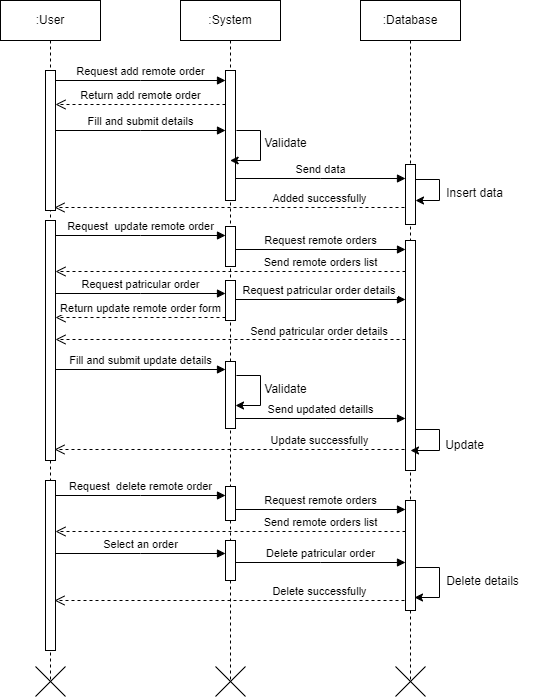

The diagram above was exported from draw.io. Its source (the exported page's mxGraphModel, read from the mxfile embedded in the PNG):
<mxGraphModel dx="765" dy="397" grid="1" gridSize="10" guides="1" tooltips="1" connect="1" arrows="1" fold="1" page="1" pageScale="1" pageWidth="850" pageHeight="1100" math="0" shadow="0">
  <root>
    <mxCell id="0" />
    <mxCell id="1" parent="0" />
    <mxCell id="aM9ryv3xv72pqoxQDRHE-1" value=":User" style="shape=umlLifeline;perimeter=lifelinePerimeter;whiteSpace=wrap;html=1;container=0;dropTarget=0;collapsible=0;recursiveResize=0;outlineConnect=0;portConstraint=eastwest;newEdgeStyle={&quot;edgeStyle&quot;:&quot;elbowEdgeStyle&quot;,&quot;elbow&quot;:&quot;vertical&quot;,&quot;curved&quot;:0,&quot;rounded&quot;:0};" parent="1" vertex="1">
      <mxGeometry x="40" y="40" width="100" height="680" as="geometry" />
    </mxCell>
    <mxCell id="aM9ryv3xv72pqoxQDRHE-2" value="" style="html=1;points=[];perimeter=orthogonalPerimeter;outlineConnect=0;targetShapes=umlLifeline;portConstraint=eastwest;newEdgeStyle={&quot;edgeStyle&quot;:&quot;elbowEdgeStyle&quot;,&quot;elbow&quot;:&quot;vertical&quot;,&quot;curved&quot;:0,&quot;rounded&quot;:0};" parent="aM9ryv3xv72pqoxQDRHE-1" vertex="1">
      <mxGeometry x="45" y="70" width="10" height="140" as="geometry" />
    </mxCell>
    <mxCell id="aM9ryv3xv72pqoxQDRHE-5" value=":System" style="shape=umlLifeline;perimeter=lifelinePerimeter;whiteSpace=wrap;html=1;container=0;dropTarget=0;collapsible=0;recursiveResize=0;outlineConnect=0;portConstraint=eastwest;newEdgeStyle={&quot;edgeStyle&quot;:&quot;elbowEdgeStyle&quot;,&quot;elbow&quot;:&quot;vertical&quot;,&quot;curved&quot;:0,&quot;rounded&quot;:0};" parent="1" vertex="1">
      <mxGeometry x="220" y="40" width="100" height="680" as="geometry" />
    </mxCell>
    <mxCell id="aM9ryv3xv72pqoxQDRHE-6" value="" style="html=1;points=[];perimeter=orthogonalPerimeter;outlineConnect=0;targetShapes=umlLifeline;portConstraint=eastwest;newEdgeStyle={&quot;edgeStyle&quot;:&quot;elbowEdgeStyle&quot;,&quot;elbow&quot;:&quot;vertical&quot;,&quot;curved&quot;:0,&quot;rounded&quot;:0};" parent="aM9ryv3xv72pqoxQDRHE-5" vertex="1">
      <mxGeometry x="45" y="70" width="10" height="130" as="geometry" />
    </mxCell>
    <mxCell id="aM9ryv3xv72pqoxQDRHE-7" value="Request add remote order" style="html=1;verticalAlign=bottom;endArrow=block;edgeStyle=elbowEdgeStyle;elbow=horizontal;curved=0;rounded=0;" parent="1" source="aM9ryv3xv72pqoxQDRHE-2" target="aM9ryv3xv72pqoxQDRHE-6" edge="1">
      <mxGeometry relative="1" as="geometry">
        <mxPoint x="195" y="130" as="sourcePoint" />
        <Array as="points">
          <mxPoint x="180" y="120" />
        </Array>
      </mxGeometry>
    </mxCell>
    <mxCell id="xENhY5tNj3Xzj7cGjBOY-2" value=":Database" style="shape=umlLifeline;perimeter=lifelinePerimeter;whiteSpace=wrap;html=1;container=0;dropTarget=0;collapsible=0;recursiveResize=0;outlineConnect=0;portConstraint=eastwest;newEdgeStyle={&quot;edgeStyle&quot;:&quot;elbowEdgeStyle&quot;,&quot;elbow&quot;:&quot;vertical&quot;,&quot;curved&quot;:0,&quot;rounded&quot;:0};" parent="1" vertex="1">
      <mxGeometry x="400" y="40" width="100" height="680" as="geometry" />
    </mxCell>
    <mxCell id="xENhY5tNj3Xzj7cGjBOY-3" value="" style="html=1;points=[];perimeter=orthogonalPerimeter;outlineConnect=0;targetShapes=umlLifeline;portConstraint=eastwest;newEdgeStyle={&quot;edgeStyle&quot;:&quot;elbowEdgeStyle&quot;,&quot;elbow&quot;:&quot;vertical&quot;,&quot;curved&quot;:0,&quot;rounded&quot;:0};" parent="xENhY5tNj3Xzj7cGjBOY-2" vertex="1">
      <mxGeometry x="45" y="164" width="10" height="60" as="geometry" />
    </mxCell>
    <mxCell id="xENhY5tNj3Xzj7cGjBOY-4" value="Return add remote order" style="html=1;verticalAlign=bottom;endArrow=open;dashed=1;endSize=8;edgeStyle=elbowEdgeStyle;elbow=vertical;curved=0;rounded=0;" parent="1" edge="1">
      <mxGeometry relative="1" as="geometry">
        <mxPoint x="95" y="144" as="targetPoint" />
        <Array as="points">
          <mxPoint x="190" y="144" />
        </Array>
        <mxPoint x="265" y="144" as="sourcePoint" />
      </mxGeometry>
    </mxCell>
    <mxCell id="xENhY5tNj3Xzj7cGjBOY-5" value="Fill and submit details" style="html=1;verticalAlign=bottom;endArrow=block;edgeStyle=elbowEdgeStyle;elbow=vertical;curved=0;rounded=0;" parent="1" edge="1">
      <mxGeometry relative="1" as="geometry">
        <mxPoint x="95" y="170" as="sourcePoint" />
        <Array as="points">
          <mxPoint x="180" y="170" />
        </Array>
        <mxPoint x="265" y="170" as="targetPoint" />
      </mxGeometry>
    </mxCell>
    <mxCell id="xENhY5tNj3Xzj7cGjBOY-6" value="" style="endArrow=classic;html=1;rounded=0;" parent="1" target="aM9ryv3xv72pqoxQDRHE-5" edge="1">
      <mxGeometry width="50" height="50" relative="1" as="geometry">
        <mxPoint x="275.92857142857144" y="170" as="sourcePoint" />
        <mxPoint x="330" y="220" as="targetPoint" />
        <Array as="points">
          <mxPoint x="300" y="170" />
          <mxPoint x="300" y="200" />
        </Array>
      </mxGeometry>
    </mxCell>
    <mxCell id="xENhY5tNj3Xzj7cGjBOY-7" value="Validate" style="text;html=1;align=center;verticalAlign=middle;resizable=0;points=[];autosize=1;strokeColor=none;fillColor=none;" parent="1" vertex="1">
      <mxGeometry x="290" y="168" width="70" height="30" as="geometry" />
    </mxCell>
    <mxCell id="xENhY5tNj3Xzj7cGjBOY-8" value="Send data" style="html=1;verticalAlign=bottom;endArrow=block;edgeStyle=elbowEdgeStyle;elbow=vertical;curved=0;rounded=0;" parent="1" edge="1">
      <mxGeometry relative="1" as="geometry">
        <mxPoint x="275" y="218" as="sourcePoint" />
        <Array as="points">
          <mxPoint x="360" y="218" />
        </Array>
        <mxPoint x="445" y="218" as="targetPoint" />
      </mxGeometry>
    </mxCell>
    <mxCell id="xENhY5tNj3Xzj7cGjBOY-9" value="" style="html=1;points=[];perimeter=orthogonalPerimeter;outlineConnect=0;targetShapes=umlLifeline;portConstraint=eastwest;newEdgeStyle={&quot;edgeStyle&quot;:&quot;elbowEdgeStyle&quot;,&quot;elbow&quot;:&quot;vertical&quot;,&quot;curved&quot;:0,&quot;rounded&quot;:0};" parent="1" vertex="1">
      <mxGeometry x="85" y="260" width="10" height="240" as="geometry" />
    </mxCell>
    <mxCell id="xENhY5tNj3Xzj7cGjBOY-10" value="" style="html=1;points=[];perimeter=orthogonalPerimeter;outlineConnect=0;targetShapes=umlLifeline;portConstraint=eastwest;newEdgeStyle={&quot;edgeStyle&quot;:&quot;elbowEdgeStyle&quot;,&quot;elbow&quot;:&quot;vertical&quot;,&quot;curved&quot;:0,&quot;rounded&quot;:0};" parent="1" vertex="1">
      <mxGeometry x="265" y="266" width="10" height="40" as="geometry" />
    </mxCell>
    <mxCell id="xENhY5tNj3Xzj7cGjBOY-11" value="Request&amp;nbsp; update remote order" style="html=1;verticalAlign=bottom;endArrow=block;edgeStyle=elbowEdgeStyle;elbow=vertical;curved=0;rounded=0;" parent="1" edge="1">
      <mxGeometry relative="1" as="geometry">
        <mxPoint x="95" y="275" as="sourcePoint" />
        <Array as="points">
          <mxPoint x="180" y="275" />
        </Array>
        <mxPoint x="265" y="275" as="targetPoint" />
      </mxGeometry>
    </mxCell>
    <mxCell id="xENhY5tNj3Xzj7cGjBOY-12" value="" style="html=1;points=[];perimeter=orthogonalPerimeter;outlineConnect=0;targetShapes=umlLifeline;portConstraint=eastwest;newEdgeStyle={&quot;edgeStyle&quot;:&quot;elbowEdgeStyle&quot;,&quot;elbow&quot;:&quot;vertical&quot;,&quot;curved&quot;:0,&quot;rounded&quot;:0};" parent="1" vertex="1">
      <mxGeometry x="445" y="280" width="10" height="230" as="geometry" />
    </mxCell>
    <mxCell id="xENhY5tNj3Xzj7cGjBOY-13" value="Return update remote order form" style="html=1;verticalAlign=bottom;endArrow=open;dashed=1;endSize=8;edgeStyle=elbowEdgeStyle;elbow=vertical;curved=0;rounded=0;" parent="1" edge="1">
      <mxGeometry relative="1" as="geometry">
        <mxPoint x="95" y="357" as="targetPoint" />
        <Array as="points">
          <mxPoint x="190" y="357" />
        </Array>
        <mxPoint x="265" y="357" as="sourcePoint" />
      </mxGeometry>
    </mxCell>
    <mxCell id="xENhY5tNj3Xzj7cGjBOY-14" value="Fill and submit update details" style="html=1;verticalAlign=bottom;endArrow=block;edgeStyle=elbowEdgeStyle;elbow=vertical;curved=0;rounded=0;" parent="1" edge="1">
      <mxGeometry relative="1" as="geometry">
        <mxPoint x="95" y="409" as="sourcePoint" />
        <Array as="points">
          <mxPoint x="180" y="409" />
        </Array>
        <mxPoint x="265" y="409" as="targetPoint" />
      </mxGeometry>
    </mxCell>
    <mxCell id="xENhY5tNj3Xzj7cGjBOY-15" value="" style="endArrow=classic;html=1;rounded=0;" parent="1" edge="1">
      <mxGeometry width="50" height="50" relative="1" as="geometry">
        <mxPoint x="275.92857142857144" y="415" as="sourcePoint" />
        <mxPoint x="274.9999999999999" y="445" as="targetPoint" />
        <Array as="points">
          <mxPoint x="300" y="415" />
          <mxPoint x="300" y="445" />
        </Array>
      </mxGeometry>
    </mxCell>
    <mxCell id="xENhY5tNj3Xzj7cGjBOY-16" value="Validate" style="text;html=1;align=center;verticalAlign=middle;resizable=0;points=[];autosize=1;strokeColor=none;fillColor=none;" parent="1" vertex="1">
      <mxGeometry x="290" y="414" width="70" height="30" as="geometry" />
    </mxCell>
    <mxCell id="xENhY5tNj3Xzj7cGjBOY-19" value="" style="endArrow=classic;html=1;rounded=0;" parent="1" edge="1">
      <mxGeometry width="50" height="50" relative="1" as="geometry">
        <mxPoint x="454.92857142857144" y="469" as="sourcePoint" />
        <mxPoint x="450" y="490" as="targetPoint" />
        <Array as="points">
          <mxPoint x="479" y="469" />
          <mxPoint x="479" y="490" />
        </Array>
      </mxGeometry>
    </mxCell>
    <mxCell id="xENhY5tNj3Xzj7cGjBOY-20" value="Update" style="text;html=1;align=center;verticalAlign=middle;resizable=0;points=[];autosize=1;strokeColor=none;fillColor=none;" parent="1" vertex="1">
      <mxGeometry x="474" y="470" width="60" height="30" as="geometry" />
    </mxCell>
    <mxCell id="KE-mL2BSJ963tJkiToLp-1" value="" style="endArrow=classic;html=1;rounded=0;" parent="1" target="xENhY5tNj3Xzj7cGjBOY-3" edge="1">
      <mxGeometry width="50" height="50" relative="1" as="geometry">
        <mxPoint x="454.92857142857144" y="219" as="sourcePoint" />
        <mxPoint x="454" y="249" as="targetPoint" />
        <Array as="points">
          <mxPoint x="479" y="219" />
          <mxPoint x="479" y="240" />
        </Array>
      </mxGeometry>
    </mxCell>
    <mxCell id="KE-mL2BSJ963tJkiToLp-2" value="Insert data" style="text;html=1;align=center;verticalAlign=middle;resizable=0;points=[];autosize=1;strokeColor=none;fillColor=none;" parent="1" vertex="1">
      <mxGeometry x="474" y="218" width="80" height="30" as="geometry" />
    </mxCell>
    <mxCell id="KE-mL2BSJ963tJkiToLp-3" value="Request remote orders" style="html=1;verticalAlign=bottom;endArrow=block;edgeStyle=elbowEdgeStyle;elbow=vertical;curved=0;rounded=0;" parent="1" edge="1">
      <mxGeometry relative="1" as="geometry">
        <mxPoint x="275" y="289" as="sourcePoint" />
        <Array as="points">
          <mxPoint x="360" y="289" />
        </Array>
        <mxPoint x="445" y="289" as="targetPoint" />
      </mxGeometry>
    </mxCell>
    <mxCell id="KE-mL2BSJ963tJkiToLp-4" value="Send remote orders list" style="html=1;verticalAlign=bottom;endArrow=open;dashed=1;endSize=8;edgeStyle=elbowEdgeStyle;elbow=vertical;curved=0;rounded=0;" parent="1" target="xENhY5tNj3Xzj7cGjBOY-9" edge="1">
      <mxGeometry x="-0.5143" relative="1" as="geometry">
        <mxPoint x="275" y="311" as="targetPoint" />
        <Array as="points">
          <mxPoint x="370" y="311" />
        </Array>
        <mxPoint x="445" y="311" as="sourcePoint" />
        <mxPoint as="offset" />
      </mxGeometry>
    </mxCell>
    <mxCell id="KE-mL2BSJ963tJkiToLp-5" value="" style="html=1;points=[];perimeter=orthogonalPerimeter;outlineConnect=0;targetShapes=umlLifeline;portConstraint=eastwest;newEdgeStyle={&quot;edgeStyle&quot;:&quot;elbowEdgeStyle&quot;,&quot;elbow&quot;:&quot;vertical&quot;,&quot;curved&quot;:0,&quot;rounded&quot;:0};" parent="1" vertex="1">
      <mxGeometry x="265" y="320" width="10" height="40" as="geometry" />
    </mxCell>
    <mxCell id="KE-mL2BSJ963tJkiToLp-6" value="Request patricular order" style="html=1;verticalAlign=bottom;endArrow=block;edgeStyle=elbowEdgeStyle;elbow=vertical;curved=0;rounded=0;" parent="1" edge="1">
      <mxGeometry relative="1" as="geometry">
        <mxPoint x="95" y="333" as="sourcePoint" />
        <Array as="points">
          <mxPoint x="180" y="333" />
        </Array>
        <mxPoint x="265" y="333" as="targetPoint" />
      </mxGeometry>
    </mxCell>
    <mxCell id="KE-mL2BSJ963tJkiToLp-7" value="Request patricular order details&amp;nbsp;" style="html=1;verticalAlign=bottom;endArrow=block;edgeStyle=elbowEdgeStyle;elbow=vertical;curved=0;rounded=0;" parent="1" edge="1">
      <mxGeometry relative="1" as="geometry">
        <mxPoint x="275" y="339" as="sourcePoint" />
        <Array as="points">
          <mxPoint x="360" y="339" />
        </Array>
        <mxPoint x="445" y="339" as="targetPoint" />
      </mxGeometry>
    </mxCell>
    <mxCell id="KE-mL2BSJ963tJkiToLp-8" value="Send patricular order details&amp;nbsp;" style="html=1;verticalAlign=bottom;endArrow=open;dashed=1;endSize=8;edgeStyle=elbowEdgeStyle;elbow=horizontal;curved=0;rounded=0;" parent="1" edge="1">
      <mxGeometry x="-0.5143" y="1" relative="1" as="geometry">
        <mxPoint x="95" y="379" as="targetPoint" />
        <Array as="points">
          <mxPoint x="370" y="379" />
        </Array>
        <mxPoint x="445" y="379" as="sourcePoint" />
        <mxPoint as="offset" />
      </mxGeometry>
    </mxCell>
    <mxCell id="KE-mL2BSJ963tJkiToLp-9" value="" style="html=1;points=[];perimeter=orthogonalPerimeter;outlineConnect=0;targetShapes=umlLifeline;portConstraint=eastwest;newEdgeStyle={&quot;edgeStyle&quot;:&quot;elbowEdgeStyle&quot;,&quot;elbow&quot;:&quot;vertical&quot;,&quot;curved&quot;:0,&quot;rounded&quot;:0};" parent="1" vertex="1">
      <mxGeometry x="265" y="401" width="10" height="67" as="geometry" />
    </mxCell>
    <mxCell id="KE-mL2BSJ963tJkiToLp-10" value="Send updated detaills" style="html=1;verticalAlign=bottom;endArrow=block;edgeStyle=elbowEdgeStyle;elbow=vertical;curved=0;rounded=0;" parent="1" edge="1">
      <mxGeometry relative="1" as="geometry">
        <mxPoint x="275" y="458" as="sourcePoint" />
        <Array as="points">
          <mxPoint x="365" y="458" />
        </Array>
        <mxPoint as="offset" />
        <mxPoint x="445" y="458" as="targetPoint" />
      </mxGeometry>
    </mxCell>
    <mxCell id="KE-mL2BSJ963tJkiToLp-11" value="" style="html=1;points=[];perimeter=orthogonalPerimeter;outlineConnect=0;targetShapes=umlLifeline;portConstraint=eastwest;newEdgeStyle={&quot;edgeStyle&quot;:&quot;elbowEdgeStyle&quot;,&quot;elbow&quot;:&quot;vertical&quot;,&quot;curved&quot;:0,&quot;rounded&quot;:0};" parent="1" vertex="1">
      <mxGeometry x="85" y="520" width="10" height="170" as="geometry" />
    </mxCell>
    <mxCell id="KE-mL2BSJ963tJkiToLp-12" value="" style="html=1;points=[];perimeter=orthogonalPerimeter;outlineConnect=0;targetShapes=umlLifeline;portConstraint=eastwest;newEdgeStyle={&quot;edgeStyle&quot;:&quot;elbowEdgeStyle&quot;,&quot;elbow&quot;:&quot;vertical&quot;,&quot;curved&quot;:0,&quot;rounded&quot;:0};" parent="1" vertex="1">
      <mxGeometry x="265" y="526" width="10" height="34" as="geometry" />
    </mxCell>
    <mxCell id="KE-mL2BSJ963tJkiToLp-13" value="Request&amp;nbsp; delete remote order" style="html=1;verticalAlign=bottom;endArrow=block;edgeStyle=elbowEdgeStyle;elbow=vertical;curved=0;rounded=0;" parent="1" edge="1">
      <mxGeometry relative="1" as="geometry">
        <mxPoint x="95" y="535" as="sourcePoint" />
        <Array as="points">
          <mxPoint x="180" y="535" />
        </Array>
        <mxPoint x="265" y="535" as="targetPoint" />
      </mxGeometry>
    </mxCell>
    <mxCell id="KE-mL2BSJ963tJkiToLp-14" value="" style="html=1;points=[];perimeter=orthogonalPerimeter;outlineConnect=0;targetShapes=umlLifeline;portConstraint=eastwest;newEdgeStyle={&quot;edgeStyle&quot;:&quot;elbowEdgeStyle&quot;,&quot;elbow&quot;:&quot;vertical&quot;,&quot;curved&quot;:0,&quot;rounded&quot;:0};" parent="1" vertex="1">
      <mxGeometry x="445" y="540" width="10" height="110" as="geometry" />
    </mxCell>
    <mxCell id="KE-mL2BSJ963tJkiToLp-21" value="Request remote orders" style="html=1;verticalAlign=bottom;endArrow=block;edgeStyle=elbowEdgeStyle;elbow=vertical;curved=0;rounded=0;" parent="1" edge="1">
      <mxGeometry relative="1" as="geometry">
        <mxPoint x="275" y="549" as="sourcePoint" />
        <Array as="points">
          <mxPoint x="360" y="549" />
        </Array>
        <mxPoint x="445" y="549" as="targetPoint" />
      </mxGeometry>
    </mxCell>
    <mxCell id="KE-mL2BSJ963tJkiToLp-22" value="Send remote orders list" style="html=1;verticalAlign=bottom;endArrow=open;dashed=1;endSize=8;edgeStyle=elbowEdgeStyle;elbow=vertical;curved=0;rounded=0;" parent="1" target="KE-mL2BSJ963tJkiToLp-11" edge="1">
      <mxGeometry x="-0.5143" relative="1" as="geometry">
        <mxPoint x="275" y="571" as="targetPoint" />
        <Array as="points">
          <mxPoint x="370" y="571" />
        </Array>
        <mxPoint x="445" y="571" as="sourcePoint" />
        <mxPoint as="offset" />
      </mxGeometry>
    </mxCell>
    <mxCell id="KE-mL2BSJ963tJkiToLp-23" value="" style="html=1;points=[];perimeter=orthogonalPerimeter;outlineConnect=0;targetShapes=umlLifeline;portConstraint=eastwest;newEdgeStyle={&quot;edgeStyle&quot;:&quot;elbowEdgeStyle&quot;,&quot;elbow&quot;:&quot;vertical&quot;,&quot;curved&quot;:0,&quot;rounded&quot;:0};" parent="1" vertex="1">
      <mxGeometry x="265" y="580" width="10" height="40" as="geometry" />
    </mxCell>
    <mxCell id="KE-mL2BSJ963tJkiToLp-24" value="Select an order" style="html=1;verticalAlign=bottom;endArrow=block;edgeStyle=elbowEdgeStyle;elbow=vertical;curved=0;rounded=0;" parent="1" edge="1">
      <mxGeometry relative="1" as="geometry">
        <mxPoint x="95" y="593" as="sourcePoint" />
        <Array as="points">
          <mxPoint x="180" y="593" />
        </Array>
        <mxPoint x="265" y="593" as="targetPoint" />
      </mxGeometry>
    </mxCell>
    <mxCell id="KE-mL2BSJ963tJkiToLp-25" value="Delete patricular order" style="html=1;verticalAlign=bottom;endArrow=block;edgeStyle=elbowEdgeStyle;elbow=vertical;curved=0;rounded=0;" parent="1" edge="1">
      <mxGeometry relative="1" as="geometry">
        <mxPoint x="275" y="602" as="sourcePoint" />
        <Array as="points">
          <mxPoint x="360" y="602" />
        </Array>
        <mxPoint x="445" y="602" as="targetPoint" />
      </mxGeometry>
    </mxCell>
    <mxCell id="KE-mL2BSJ963tJkiToLp-29" value="" style="endArrow=classic;html=1;rounded=0;" parent="1" edge="1">
      <mxGeometry width="50" height="50" relative="1" as="geometry">
        <mxPoint x="454.92857142857144" y="607" as="sourcePoint" />
        <mxPoint x="454" y="637" as="targetPoint" />
        <Array as="points">
          <mxPoint x="479" y="607" />
          <mxPoint x="479" y="637" />
        </Array>
      </mxGeometry>
    </mxCell>
    <mxCell id="KE-mL2BSJ963tJkiToLp-30" value="Delete details" style="text;html=1;align=center;verticalAlign=middle;resizable=0;points=[];autosize=1;strokeColor=none;fillColor=none;" parent="1" vertex="1">
      <mxGeometry x="472" y="606" width="100" height="30" as="geometry" />
    </mxCell>
    <mxCell id="KE-mL2BSJ963tJkiToLp-31" value="Delete successfully" style="html=1;verticalAlign=bottom;endArrow=open;dashed=1;endSize=8;edgeStyle=elbowEdgeStyle;elbow=vertical;curved=0;rounded=0;" parent="1" edge="1">
      <mxGeometry x="-0.5143" relative="1" as="geometry">
        <mxPoint x="94" y="640" as="targetPoint" />
        <Array as="points">
          <mxPoint x="369" y="640" />
        </Array>
        <mxPoint x="444" y="640" as="sourcePoint" />
        <mxPoint as="offset" />
      </mxGeometry>
    </mxCell>
    <mxCell id="KE-mL2BSJ963tJkiToLp-32" value="Update successfully" style="html=1;verticalAlign=bottom;endArrow=open;dashed=1;endSize=8;edgeStyle=elbowEdgeStyle;elbow=vertical;curved=0;rounded=0;" parent="1" edge="1">
      <mxGeometry x="-0.5143" relative="1" as="geometry">
        <mxPoint x="94" y="489" as="targetPoint" />
        <Array as="points">
          <mxPoint x="369" y="489" />
        </Array>
        <mxPoint x="444" y="489" as="sourcePoint" />
        <mxPoint as="offset" />
      </mxGeometry>
    </mxCell>
    <mxCell id="KE-mL2BSJ963tJkiToLp-33" value="Added successfully" style="html=1;verticalAlign=bottom;endArrow=open;dashed=1;endSize=8;edgeStyle=elbowEdgeStyle;elbow=vertical;curved=0;rounded=0;" parent="1" edge="1">
      <mxGeometry x="-0.5143" relative="1" as="geometry">
        <mxPoint x="94" y="247" as="targetPoint" />
        <Array as="points">
          <mxPoint x="369" y="247" />
        </Array>
        <mxPoint x="444" y="247" as="sourcePoint" />
        <mxPoint as="offset" />
      </mxGeometry>
    </mxCell>
    <mxCell id="D63dTky_6eCF_mkXM9KE-1" value="" style="shape=umlDestroy;whiteSpace=wrap;html=1;strokeWidth=1;targetShapes=umlLifeline;" vertex="1" parent="1">
      <mxGeometry x="75" y="706" width="30" height="30" as="geometry" />
    </mxCell>
    <mxCell id="D63dTky_6eCF_mkXM9KE-2" value="" style="shape=umlDestroy;whiteSpace=wrap;html=1;strokeWidth=1;targetShapes=umlLifeline;" vertex="1" parent="1">
      <mxGeometry x="255" y="706" width="30" height="30" as="geometry" />
    </mxCell>
    <mxCell id="D63dTky_6eCF_mkXM9KE-3" value="" style="shape=umlDestroy;whiteSpace=wrap;html=1;strokeWidth=1;targetShapes=umlLifeline;" vertex="1" parent="1">
      <mxGeometry x="435" y="706" width="30" height="30" as="geometry" />
    </mxCell>
  </root>
</mxGraphModel>